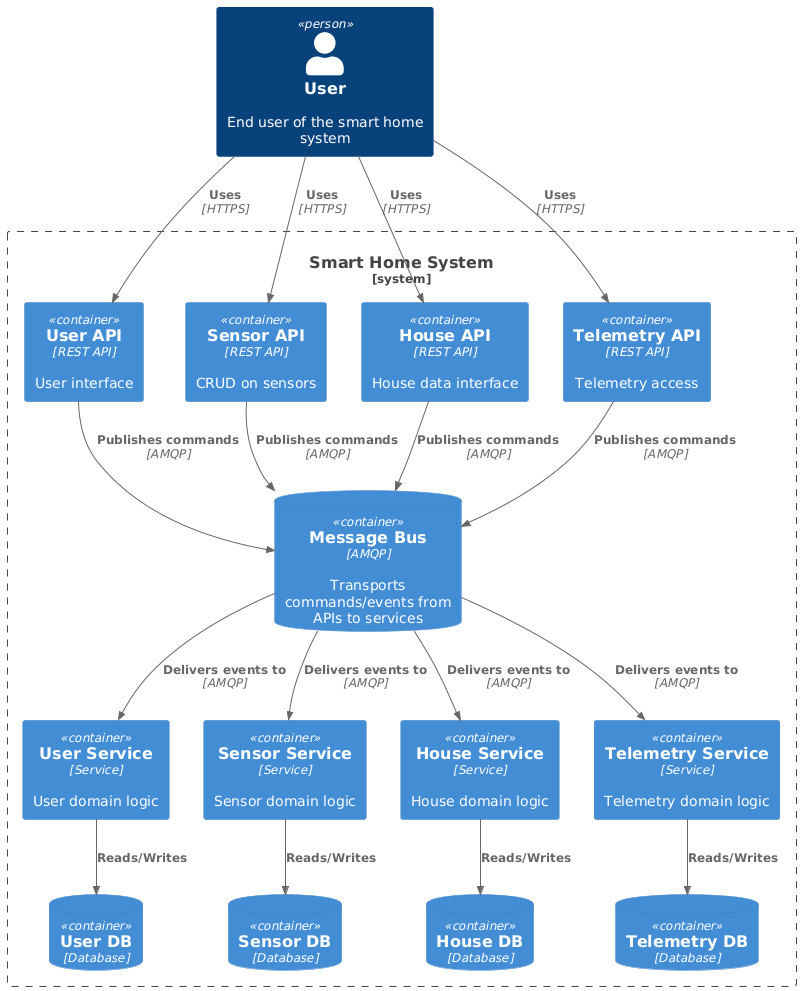

The diagram above was rendered by PlantUML. Its source (embedded in the PNG):
@startuml
!includeurl https://raw.githubusercontent.com/plantuml-stdlib/C4-PlantUML/master/C4_Container.puml

Person(user, "User", "End user of the smart home system")

System_Boundary(system, "Smart Home System") {

    ' Внешние API-интерфейсы
    Container(userApi, "User API", "REST API", "User interface")
    Container(sensorApi, "Sensor API", "REST API", "CRUD on sensors")
    Container(houseApi, "House API", "REST API", "House data interface")
    Container(telemetryApi, "Telemetry API", "REST API", "Telemetry access")

    ' Шина сообщений между API и сервисами
    ContainerDb(bus, "Message Bus", "AMQP", "Transports commands/events from APIs to services")

    ' Бизнес-логика
    Container(userService, "User Service", "Service", "User domain logic")
    Container(sensorService, "Sensor Service", "Service", "Sensor domain logic")
    Container(houseService, "House Service", "Service", "House domain logic")
    Container(telemetryService, "Telemetry Service", "Service", "Telemetry domain logic")

    ' Хранилища данных
    ContainerDb(userDb, "User DB", "Database", "")
    ContainerDb(sensorDb, "Sensor DB", "Database", "")
    ContainerDb(houseDb, "House DB", "Database", "")
    ContainerDb(telemetryDb, "Telemetry DB", "Database", "")
}

' Пользователь вызывает API
Rel(user, userApi, "Uses", "HTTPS")
Rel(user, sensorApi, "Uses", "HTTPS")
Rel(user, houseApi, "Uses", "HTTPS")
Rel(user, telemetryApi, "Uses", "HTTPS")

' API публикуют команды в шину
Rel(userApi, bus, "Publishes commands", "AMQP")
Rel(sensorApi, bus, "Publishes commands", "AMQP")
Rel(houseApi, bus, "Publishes commands", "AMQP")
Rel(telemetryApi, bus, "Publishes commands", "AMQP")

' Сервисы подписываются на шину
Rel(bus, userService, "Delivers events to", "AMQP")
Rel(bus, sensorService, "Delivers events to", "AMQP")
Rel(bus, houseService, "Delivers events to", "AMQP")
Rel(bus, telemetryService, "Delivers events to", "AMQP")

' Сервисы работают с БД
Rel(userService, userDb, "Reads/Writes")
Rel(sensorService, sensorDb, "Reads/Writes")
Rel(houseService, houseDb, "Reads/Writes")
Rel(telemetryService, telemetryDb, "Reads/Writes")
@enduml